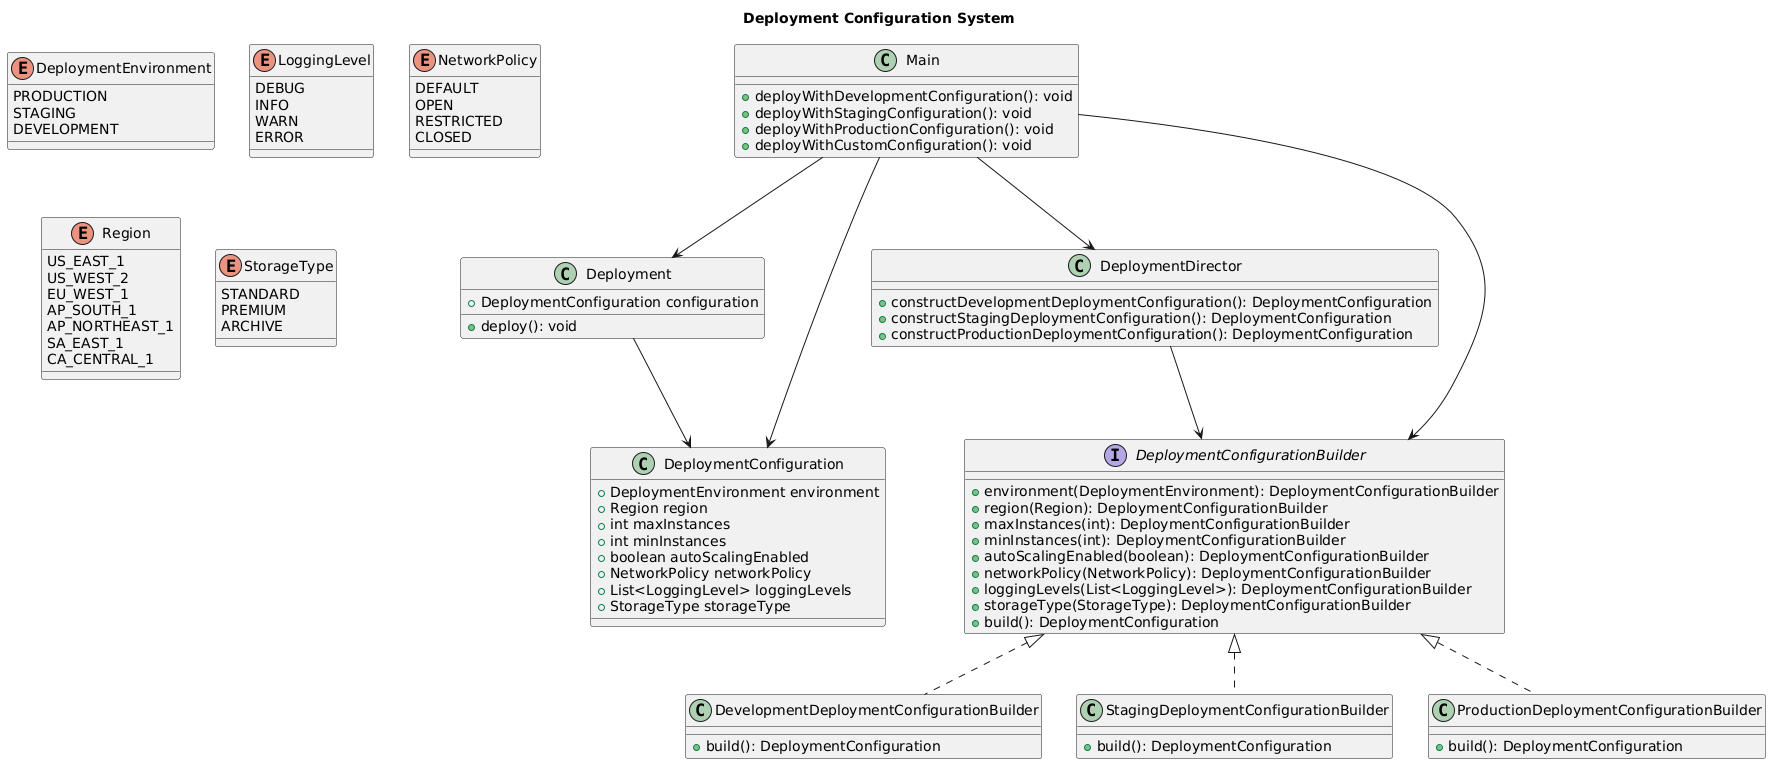

The diagram above was rendered by PlantUML. Its source (embedded in the PNG):
@startuml
title Deployment Configuration System

' Enums
enum DeploymentEnvironment {
    PRODUCTION
    STAGING
    DEVELOPMENT
}

enum LoggingLevel {
    DEBUG
    INFO
    WARN
    ERROR
}

enum NetworkPolicy {
    DEFAULT
    OPEN
    RESTRICTED
    CLOSED
}

enum Region {
    US_EAST_1
    US_WEST_2
    EU_WEST_1
    AP_SOUTH_1
    AP_NORTHEAST_1
    SA_EAST_1
    CA_CENTRAL_1
}

enum StorageType {
    STANDARD
    PREMIUM
    ARCHIVE
}

' Classes
class DeploymentConfiguration {
    + DeploymentEnvironment environment
    + Region region
    + int maxInstances
    + int minInstances
    + boolean autoScalingEnabled
    + NetworkPolicy networkPolicy
    + List<LoggingLevel> loggingLevels
    + StorageType storageType
}

interface DeploymentConfigurationBuilder {
    + environment(DeploymentEnvironment): DeploymentConfigurationBuilder
    + region(Region): DeploymentConfigurationBuilder
    + maxInstances(int): DeploymentConfigurationBuilder
    + minInstances(int): DeploymentConfigurationBuilder
    + autoScalingEnabled(boolean): DeploymentConfigurationBuilder
    + networkPolicy(NetworkPolicy): DeploymentConfigurationBuilder
    + loggingLevels(List<LoggingLevel>): DeploymentConfigurationBuilder
    + storageType(StorageType): DeploymentConfigurationBuilder
    + build(): DeploymentConfiguration
}

class DevelopmentDeploymentConfigurationBuilder {
    + build(): DeploymentConfiguration
}

class StagingDeploymentConfigurationBuilder {
    + build(): DeploymentConfiguration
}

class ProductionDeploymentConfigurationBuilder {
    + build(): DeploymentConfiguration
}

class DeploymentDirector {
    + constructDevelopmentDeploymentConfiguration(): DeploymentConfiguration
    + constructStagingDeploymentConfiguration(): DeploymentConfiguration
    + constructProductionDeploymentConfiguration(): DeploymentConfiguration
}

class Deployment {
    + DeploymentConfiguration configuration
    + deploy(): void
}

class Main {
    + deployWithDevelopmentConfiguration(): void
    + deployWithStagingConfiguration(): void
    + deployWithProductionConfiguration(): void
    + deployWithCustomConfiguration(): void
}

' Relationships
DeploymentConfigurationBuilder <|.. DevelopmentDeploymentConfigurationBuilder
DeploymentConfigurationBuilder <|.. StagingDeploymentConfigurationBuilder
DeploymentConfigurationBuilder <|.. ProductionDeploymentConfigurationBuilder

DeploymentDirector --> DeploymentConfigurationBuilder
Deployment --> DeploymentConfiguration
Main --> DeploymentDirector
Main --> Deployment
Main --> DeploymentConfigurationBuilder
Main --> DeploymentConfiguration
@enduml